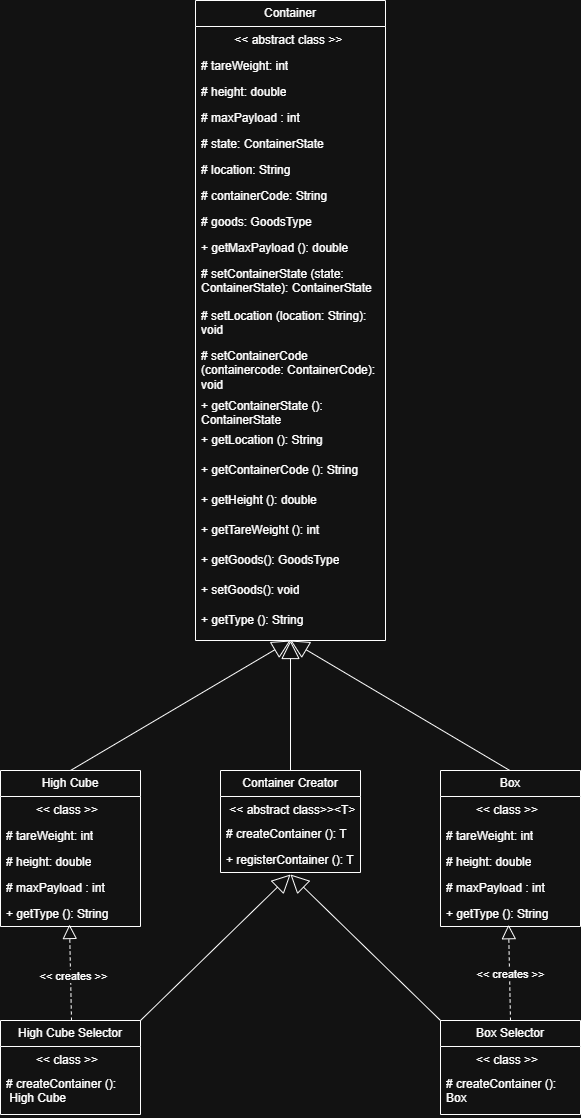

The diagram above was exported from draw.io. Its source (the exported page's mxGraphModel, read from the mxfile embedded in the PNG):
<mxGraphModel dx="820" dy="993" grid="1" gridSize="10" guides="1" tooltips="1" connect="1" arrows="1" fold="1" page="1" pageScale="1" pageWidth="2339" pageHeight="3300" math="0" shadow="0">
  <root>
    <mxCell id="0" />
    <mxCell id="1" parent="0" />
    <mxCell id="SHIDoxZb_PlNfWXeaKA--118" parent="1" style="swimlane;fontStyle=0;childLayout=stackLayout;horizontal=1;startSize=26;fillColor=none;horizontalStack=0;resizeParent=1;resizeParentMax=0;resizeLast=0;collapsible=1;marginBottom=0;whiteSpace=wrap;html=1;" value="Container Creator" vertex="1">
      <mxGeometry height="102" width="140" x="1600" y="850" as="geometry" />
    </mxCell>
    <mxCell id="SHIDoxZb_PlNfWXeaKA--119" parent="SHIDoxZb_PlNfWXeaKA--118" style="text;strokeColor=none;fillColor=none;align=left;verticalAlign=top;spacingLeft=4;spacingRight=4;overflow=hidden;rotatable=0;points=[[0,0.5],[1,0.5]];portConstraint=eastwest;whiteSpace=wrap;html=1;" value="&amp;nbsp;&amp;lt;&amp;lt; abstract class&amp;gt;&amp;gt;&amp;lt;T&amp;gt;" vertex="1">
      <mxGeometry height="24" width="140" y="26" as="geometry" />
    </mxCell>
    <mxCell id="SHIDoxZb_PlNfWXeaKA--120" parent="SHIDoxZb_PlNfWXeaKA--118" style="text;strokeColor=none;fillColor=none;align=left;verticalAlign=top;spacingLeft=4;spacingRight=4;overflow=hidden;rotatable=0;points=[[0,0.5],[1,0.5]];portConstraint=eastwest;whiteSpace=wrap;html=1;" value="# createContainer (): T" vertex="1">
      <mxGeometry height="26" width="140" y="50" as="geometry" />
    </mxCell>
    <mxCell id="SHIDoxZb_PlNfWXeaKA--121" parent="SHIDoxZb_PlNfWXeaKA--118" style="text;strokeColor=none;fillColor=none;align=left;verticalAlign=top;spacingLeft=4;spacingRight=4;overflow=hidden;rotatable=0;points=[[0,0.5],[1,0.5]];portConstraint=eastwest;whiteSpace=wrap;html=1;" value="+ registerContainer (): T" vertex="1">
      <mxGeometry height="26" width="140" y="76" as="geometry" />
    </mxCell>
    <mxCell id="SHIDoxZb_PlNfWXeaKA--122" parent="1" style="swimlane;fontStyle=0;childLayout=stackLayout;horizontal=1;startSize=26;fillColor=none;horizontalStack=0;resizeParent=1;resizeParentMax=0;resizeLast=0;collapsible=1;marginBottom=0;whiteSpace=wrap;html=1;" value="Container" vertex="1">
      <mxGeometry height="640" width="190" x="1575" y="80" as="geometry" />
    </mxCell>
    <mxCell id="SHIDoxZb_PlNfWXeaKA--123" parent="SHIDoxZb_PlNfWXeaKA--122" style="text;strokeColor=none;fillColor=none;align=left;verticalAlign=top;spacingLeft=4;spacingRight=4;overflow=hidden;rotatable=0;points=[[0,0.5],[1,0.5]];portConstraint=eastwest;whiteSpace=wrap;html=1;" value="&amp;nbsp; &amp;nbsp; &amp;nbsp; &amp;nbsp; &amp;nbsp; &amp;lt;&amp;lt; abstract class &amp;gt;&amp;gt;" vertex="1">
      <mxGeometry height="26" width="190" y="26" as="geometry" />
    </mxCell>
    <mxCell id="SHIDoxZb_PlNfWXeaKA--124" parent="SHIDoxZb_PlNfWXeaKA--122" style="text;strokeColor=none;fillColor=none;align=left;verticalAlign=top;spacingLeft=4;spacingRight=4;overflow=hidden;rotatable=0;points=[[0,0.5],[1,0.5]];portConstraint=eastwest;whiteSpace=wrap;html=1;" value="# tareWeight: int" vertex="1">
      <mxGeometry height="26" width="190" y="52" as="geometry" />
    </mxCell>
    <mxCell id="SHIDoxZb_PlNfWXeaKA--125" parent="SHIDoxZb_PlNfWXeaKA--122" style="text;strokeColor=none;fillColor=none;align=left;verticalAlign=top;spacingLeft=4;spacingRight=4;overflow=hidden;rotatable=0;points=[[0,0.5],[1,0.5]];portConstraint=eastwest;whiteSpace=wrap;html=1;" value="# height: double" vertex="1">
      <mxGeometry height="26" width="190" y="78" as="geometry" />
    </mxCell>
    <mxCell id="SHIDoxZb_PlNfWXeaKA--126" parent="SHIDoxZb_PlNfWXeaKA--122" style="text;strokeColor=none;fillColor=none;align=left;verticalAlign=top;spacingLeft=4;spacingRight=4;overflow=hidden;rotatable=0;points=[[0,0.5],[1,0.5]];portConstraint=eastwest;whiteSpace=wrap;html=1;" value="# maxPayload : int" vertex="1">
      <mxGeometry height="26" width="190" y="104" as="geometry" />
    </mxCell>
    <mxCell id="SHIDoxZb_PlNfWXeaKA--127" parent="SHIDoxZb_PlNfWXeaKA--122" style="text;strokeColor=none;fillColor=none;align=left;verticalAlign=top;spacingLeft=4;spacingRight=4;overflow=hidden;rotatable=0;points=[[0,0.5],[1,0.5]];portConstraint=eastwest;whiteSpace=wrap;html=1;" value="# state: ContainerState" vertex="1">
      <mxGeometry height="26" width="190" y="130" as="geometry" />
    </mxCell>
    <mxCell id="SHIDoxZb_PlNfWXeaKA--128" parent="SHIDoxZb_PlNfWXeaKA--122" style="text;strokeColor=none;fillColor=none;align=left;verticalAlign=top;spacingLeft=4;spacingRight=4;overflow=hidden;rotatable=0;points=[[0,0.5],[1,0.5]];portConstraint=eastwest;whiteSpace=wrap;html=1;" value="# location: String" vertex="1">
      <mxGeometry height="26" width="190" y="156" as="geometry" />
    </mxCell>
    <mxCell id="SHIDoxZb_PlNfWXeaKA--129" parent="SHIDoxZb_PlNfWXeaKA--122" style="text;strokeColor=none;fillColor=none;align=left;verticalAlign=top;spacingLeft=4;spacingRight=4;overflow=hidden;rotatable=0;points=[[0,0.5],[1,0.5]];portConstraint=eastwest;whiteSpace=wrap;html=1;" value="# containerCode: String" vertex="1">
      <mxGeometry height="26" width="190" y="182" as="geometry" />
    </mxCell>
    <mxCell id="vY4VeIK7EVGcTIFc-eps-1" parent="SHIDoxZb_PlNfWXeaKA--122" style="text;strokeColor=none;fillColor=none;align=left;verticalAlign=top;spacingLeft=4;spacingRight=4;overflow=hidden;rotatable=0;points=[[0,0.5],[1,0.5]];portConstraint=eastwest;whiteSpace=wrap;html=1;" value="# goods: GoodsType" vertex="1">
      <mxGeometry height="26" width="190" y="208" as="geometry" />
    </mxCell>
    <mxCell id="vY4VeIK7EVGcTIFc-eps-2" parent="SHIDoxZb_PlNfWXeaKA--122" style="text;strokeColor=none;fillColor=none;align=left;verticalAlign=top;spacingLeft=4;spacingRight=4;overflow=hidden;rotatable=0;points=[[0,0.5],[1,0.5]];portConstraint=eastwest;whiteSpace=wrap;html=1;" value="+ getMaxPayload (): double" vertex="1">
      <mxGeometry height="26" width="190" y="234" as="geometry" />
    </mxCell>
    <mxCell id="SHIDoxZb_PlNfWXeaKA--130" parent="SHIDoxZb_PlNfWXeaKA--122" style="text;strokeColor=none;fillColor=none;align=left;verticalAlign=top;spacingLeft=4;spacingRight=4;overflow=hidden;rotatable=0;points=[[0,0.5],[1,0.5]];portConstraint=eastwest;whiteSpace=wrap;html=1;" value="# setContainerState (state: ContainerState):&amp;nbsp;&lt;span style=&quot;background-color: transparent; color: light-dark(rgb(0, 0, 0), rgb(255, 255, 255));&quot;&gt;ContainerState&lt;/span&gt;" vertex="1">
      <mxGeometry height="42" width="190" y="260" as="geometry" />
    </mxCell>
    <mxCell id="SHIDoxZb_PlNfWXeaKA--131" parent="SHIDoxZb_PlNfWXeaKA--122" style="text;strokeColor=none;fillColor=none;align=left;verticalAlign=top;spacingLeft=4;spacingRight=4;overflow=hidden;rotatable=0;points=[[0,0.5],[1,0.5]];portConstraint=eastwest;whiteSpace=wrap;html=1;" value="# setLocation (location: String): void" vertex="1">
      <mxGeometry height="40" width="190" y="302" as="geometry" />
    </mxCell>
    <mxCell id="SHIDoxZb_PlNfWXeaKA--132" parent="SHIDoxZb_PlNfWXeaKA--122" style="text;strokeColor=none;fillColor=none;align=left;verticalAlign=top;spacingLeft=4;spacingRight=4;overflow=hidden;rotatable=0;points=[[0,0.5],[1,0.5]];portConstraint=eastwest;whiteSpace=wrap;html=1;" value="# setContainerCode (containercode: ContainerCode): void" vertex="1">
      <mxGeometry height="50" width="190" y="342" as="geometry" />
    </mxCell>
    <mxCell id="SHIDoxZb_PlNfWXeaKA--133" parent="SHIDoxZb_PlNfWXeaKA--122" style="text;strokeColor=none;fillColor=none;align=left;verticalAlign=top;spacingLeft=4;spacingRight=4;overflow=hidden;rotatable=0;points=[[0,0.5],[1,0.5]];portConstraint=eastwest;whiteSpace=wrap;html=1;" value="+ getContainerState (): ContainerState&amp;nbsp;" vertex="1">
      <mxGeometry height="34" width="190" y="392" as="geometry" />
    </mxCell>
    <mxCell id="SHIDoxZb_PlNfWXeaKA--134" parent="SHIDoxZb_PlNfWXeaKA--122" style="text;strokeColor=none;fillColor=none;align=left;verticalAlign=top;spacingLeft=4;spacingRight=4;overflow=hidden;rotatable=0;points=[[0,0.5],[1,0.5]];portConstraint=eastwest;whiteSpace=wrap;html=1;" value="+ getLocation (): String" vertex="1">
      <mxGeometry height="30" width="190" y="426" as="geometry" />
    </mxCell>
    <mxCell id="SHIDoxZb_PlNfWXeaKA--135" parent="SHIDoxZb_PlNfWXeaKA--122" style="text;strokeColor=none;fillColor=none;align=left;verticalAlign=top;spacingLeft=4;spacingRight=4;overflow=hidden;rotatable=0;points=[[0,0.5],[1,0.5]];portConstraint=eastwest;whiteSpace=wrap;html=1;" value="+ getContainerCode (): String&amp;nbsp;" vertex="1">
      <mxGeometry height="30" width="190" y="456" as="geometry" />
    </mxCell>
    <mxCell id="SHIDoxZb_PlNfWXeaKA--136" parent="SHIDoxZb_PlNfWXeaKA--122" style="text;strokeColor=none;fillColor=none;align=left;verticalAlign=top;spacingLeft=4;spacingRight=4;overflow=hidden;rotatable=0;points=[[0,0.5],[1,0.5]];portConstraint=eastwest;whiteSpace=wrap;html=1;" value="+ getHeight (): double&amp;nbsp;" vertex="1">
      <mxGeometry height="30" width="190" y="486" as="geometry" />
    </mxCell>
    <mxCell id="SHIDoxZb_PlNfWXeaKA--137" parent="SHIDoxZb_PlNfWXeaKA--122" style="text;strokeColor=none;fillColor=none;align=left;verticalAlign=top;spacingLeft=4;spacingRight=4;overflow=hidden;rotatable=0;points=[[0,0.5],[1,0.5]];portConstraint=eastwest;whiteSpace=wrap;html=1;" value="+ getTareWeight (): int&amp;nbsp;" vertex="1">
      <mxGeometry height="30" width="190" y="516" as="geometry" />
    </mxCell>
    <mxCell id="vY4VeIK7EVGcTIFc-eps-3" parent="SHIDoxZb_PlNfWXeaKA--122" style="text;strokeColor=none;fillColor=none;align=left;verticalAlign=top;spacingLeft=4;spacingRight=4;overflow=hidden;rotatable=0;points=[[0,0.5],[1,0.5]];portConstraint=eastwest;whiteSpace=wrap;html=1;" value="+ getGoods(): GoodsType" vertex="1">
      <mxGeometry height="30" width="190" y="546" as="geometry" />
    </mxCell>
    <mxCell id="vY4VeIK7EVGcTIFc-eps-5" parent="SHIDoxZb_PlNfWXeaKA--122" style="text;strokeColor=none;fillColor=none;align=left;verticalAlign=top;spacingLeft=4;spacingRight=4;overflow=hidden;rotatable=0;points=[[0,0.5],[1,0.5]];portConstraint=eastwest;whiteSpace=wrap;html=1;" value="+ setGoods(): void" vertex="1">
      <mxGeometry height="30" width="190" y="576" as="geometry" />
    </mxCell>
    <mxCell id="SHIDoxZb_PlNfWXeaKA--138" parent="SHIDoxZb_PlNfWXeaKA--122" style="text;strokeColor=none;fillColor=none;align=left;verticalAlign=top;spacingLeft=4;spacingRight=4;overflow=hidden;rotatable=0;points=[[0,0.5],[1,0.5]];portConstraint=eastwest;whiteSpace=wrap;html=1;" value="+ getType (): String" vertex="1">
      <mxGeometry height="34" width="190" y="606" as="geometry" />
    </mxCell>
    <mxCell id="SHIDoxZb_PlNfWXeaKA--139" parent="1" style="swimlane;fontStyle=0;childLayout=stackLayout;horizontal=1;startSize=26;fillColor=none;horizontalStack=0;resizeParent=1;resizeParentMax=0;resizeLast=0;collapsible=1;marginBottom=0;whiteSpace=wrap;html=1;" value="High Cube Selector" vertex="1">
      <mxGeometry height="94" width="140" x="1380" y="1100" as="geometry" />
    </mxCell>
    <mxCell id="SHIDoxZb_PlNfWXeaKA--140" parent="SHIDoxZb_PlNfWXeaKA--139" style="text;strokeColor=none;fillColor=none;align=left;verticalAlign=top;spacingLeft=4;spacingRight=4;overflow=hidden;rotatable=0;points=[[0,0.5],[1,0.5]];portConstraint=eastwest;whiteSpace=wrap;html=1;" value="&lt;span style=&quot;white-space: pre;&quot;&gt;&#09;&lt;/span&gt;&amp;nbsp;&amp;lt;&amp;lt; class &amp;gt;&amp;gt;" vertex="1">
      <mxGeometry height="24" width="140" y="26" as="geometry" />
    </mxCell>
    <mxCell id="SHIDoxZb_PlNfWXeaKA--141" parent="SHIDoxZb_PlNfWXeaKA--139" style="text;strokeColor=none;fillColor=none;align=left;verticalAlign=top;spacingLeft=4;spacingRight=4;overflow=hidden;rotatable=0;points=[[0,0.5],[1,0.5]];portConstraint=eastwest;whiteSpace=wrap;html=1;" value="# createContainer ():&amp;nbsp; &amp;nbsp;High Cube" vertex="1">
      <mxGeometry height="44" width="140" y="50" as="geometry" />
    </mxCell>
    <mxCell id="SHIDoxZb_PlNfWXeaKA--142" parent="1" style="swimlane;fontStyle=0;childLayout=stackLayout;horizontal=1;startSize=26;fillColor=none;horizontalStack=0;resizeParent=1;resizeParentMax=0;resizeLast=0;collapsible=1;marginBottom=0;whiteSpace=wrap;html=1;" value="Box" vertex="1">
      <mxGeometry height="156" width="140" x="1820" y="850" as="geometry" />
    </mxCell>
    <mxCell id="SHIDoxZb_PlNfWXeaKA--143" parent="SHIDoxZb_PlNfWXeaKA--142" style="text;strokeColor=none;fillColor=none;align=left;verticalAlign=top;spacingLeft=4;spacingRight=4;overflow=hidden;rotatable=0;points=[[0,0.5],[1,0.5]];portConstraint=eastwest;whiteSpace=wrap;html=1;" value="&amp;nbsp; &amp;nbsp; &amp;nbsp; &amp;nbsp; &amp;nbsp;&amp;lt;&amp;lt; class &amp;gt;&amp;gt;" vertex="1">
      <mxGeometry height="26" width="140" y="26" as="geometry" />
    </mxCell>
    <mxCell id="SHIDoxZb_PlNfWXeaKA--144" parent="SHIDoxZb_PlNfWXeaKA--142" style="text;strokeColor=none;fillColor=none;align=left;verticalAlign=top;spacingLeft=4;spacingRight=4;overflow=hidden;rotatable=0;points=[[0,0.5],[1,0.5]];portConstraint=eastwest;whiteSpace=wrap;html=1;" value="# tareWeight: int" vertex="1">
      <mxGeometry height="26" width="140" y="52" as="geometry" />
    </mxCell>
    <mxCell id="SHIDoxZb_PlNfWXeaKA--145" parent="SHIDoxZb_PlNfWXeaKA--142" style="text;strokeColor=none;fillColor=none;align=left;verticalAlign=top;spacingLeft=4;spacingRight=4;overflow=hidden;rotatable=0;points=[[0,0.5],[1,0.5]];portConstraint=eastwest;whiteSpace=wrap;html=1;" value="# height: double" vertex="1">
      <mxGeometry height="26" width="140" y="78" as="geometry" />
    </mxCell>
    <mxCell id="SHIDoxZb_PlNfWXeaKA--146" parent="SHIDoxZb_PlNfWXeaKA--142" style="text;strokeColor=none;fillColor=none;align=left;verticalAlign=top;spacingLeft=4;spacingRight=4;overflow=hidden;rotatable=0;points=[[0,0.5],[1,0.5]];portConstraint=eastwest;whiteSpace=wrap;html=1;" value="# maxPayload : int" vertex="1">
      <mxGeometry height="26" width="140" y="104" as="geometry" />
    </mxCell>
    <mxCell id="SHIDoxZb_PlNfWXeaKA--147" parent="SHIDoxZb_PlNfWXeaKA--142" style="text;strokeColor=none;fillColor=none;align=left;verticalAlign=top;spacingLeft=4;spacingRight=4;overflow=hidden;rotatable=0;points=[[0,0.5],[1,0.5]];portConstraint=eastwest;whiteSpace=wrap;html=1;" value="+ getType (): String" vertex="1">
      <mxGeometry height="26" width="140" y="130" as="geometry" />
    </mxCell>
    <mxCell id="SHIDoxZb_PlNfWXeaKA--154" parent="1" style="swimlane;fontStyle=0;childLayout=stackLayout;horizontal=1;startSize=26;fillColor=none;horizontalStack=0;resizeParent=1;resizeParentMax=0;resizeLast=0;collapsible=1;marginBottom=0;whiteSpace=wrap;html=1;" value="Box Selector" vertex="1">
      <mxGeometry height="94" width="140" x="1820" y="1100" as="geometry" />
    </mxCell>
    <mxCell id="SHIDoxZb_PlNfWXeaKA--155" parent="SHIDoxZb_PlNfWXeaKA--154" style="text;strokeColor=none;fillColor=none;align=left;verticalAlign=top;spacingLeft=4;spacingRight=4;overflow=hidden;rotatable=0;points=[[0,0.5],[1,0.5]];portConstraint=eastwest;whiteSpace=wrap;html=1;" value="&lt;span style=&quot;white-space: pre;&quot;&gt;&#09;&lt;/span&gt;&amp;nbsp;&amp;lt;&amp;lt; class &amp;gt;&amp;gt;" vertex="1">
      <mxGeometry height="24" width="140" y="26" as="geometry" />
    </mxCell>
    <mxCell id="SHIDoxZb_PlNfWXeaKA--156" parent="SHIDoxZb_PlNfWXeaKA--154" style="text;strokeColor=none;fillColor=none;align=left;verticalAlign=top;spacingLeft=4;spacingRight=4;overflow=hidden;rotatable=0;points=[[0,0.5],[1,0.5]];portConstraint=eastwest;whiteSpace=wrap;html=1;" value="# createContainer (): Box" vertex="1">
      <mxGeometry height="44" width="140" y="50" as="geometry" />
    </mxCell>
    <mxCell id="SHIDoxZb_PlNfWXeaKA--157" edge="1" parent="1" source="SHIDoxZb_PlNfWXeaKA--118" style="endArrow=block;endSize=16;endFill=0;html=1;rounded=0;exitX=0.5;exitY=0;exitDx=0;exitDy=0;" target="SHIDoxZb_PlNfWXeaKA--138" value="">
      <mxGeometry relative="1" width="160" as="geometry">
        <mxPoint x="1670" y="840" as="sourcePoint" />
        <mxPoint x="1790" y="780" as="targetPoint" />
      </mxGeometry>
    </mxCell>
    <mxCell id="SHIDoxZb_PlNfWXeaKA--158" edge="1" parent="1" style="endArrow=block;endSize=16;endFill=0;html=1;rounded=0;exitX=0.5;exitY=0;exitDx=0;exitDy=0;" value="">
      <mxGeometry relative="1" width="160" as="geometry">
        <mxPoint x="1450" y="850" as="sourcePoint" />
        <mxPoint x="1670" y="720" as="targetPoint" />
      </mxGeometry>
    </mxCell>
    <mxCell id="SHIDoxZb_PlNfWXeaKA--159" edge="1" parent="1" style="endArrow=block;endSize=16;endFill=0;html=1;rounded=0;exitX=0.5;exitY=0;exitDx=0;exitDy=0;" value="">
      <mxGeometry relative="1" width="160" as="geometry">
        <mxPoint x="1889.33" y="850" as="sourcePoint" />
        <mxPoint x="1670" y="720" as="targetPoint" />
      </mxGeometry>
    </mxCell>
    <mxCell id="SHIDoxZb_PlNfWXeaKA--160" edge="1" parent="1" source="SHIDoxZb_PlNfWXeaKA--139" style="endArrow=block;endSize=16;endFill=0;html=1;rounded=0;exitX=1;exitY=0;exitDx=0;exitDy=0;" value="">
      <mxGeometry relative="1" width="160" as="geometry">
        <mxPoint x="1530" y="1040" as="sourcePoint" />
        <mxPoint x="1670" y="954" as="targetPoint" />
      </mxGeometry>
    </mxCell>
    <mxCell id="SHIDoxZb_PlNfWXeaKA--161" edge="1" parent="1" source="SHIDoxZb_PlNfWXeaKA--154" style="endArrow=block;endSize=16;endFill=0;html=1;rounded=0;exitX=0;exitY=0;exitDx=0;exitDy=0;" value="">
      <mxGeometry relative="1" width="160" as="geometry">
        <mxPoint x="1770" y="1050" as="sourcePoint" />
        <mxPoint x="1670" y="954" as="targetPoint" />
      </mxGeometry>
    </mxCell>
    <mxCell id="SHIDoxZb_PlNfWXeaKA--162" edge="1" parent="1" source="SHIDoxZb_PlNfWXeaKA--154" style="endArrow=block;dashed=1;endFill=0;endSize=12;html=1;rounded=0;exitX=0.5;exitY=0;exitDx=0;exitDy=0;entryX=0.486;entryY=0.931;entryDx=0;entryDy=0;entryPerimeter=0;" target="SHIDoxZb_PlNfWXeaKA--147" value="">
      <mxGeometry relative="1" width="160" as="geometry">
        <mxPoint x="1760" y="1030" as="sourcePoint" />
        <mxPoint x="1920" y="1030" as="targetPoint" />
      </mxGeometry>
    </mxCell>
    <mxCell id="SHIDoxZb_PlNfWXeaKA--163" connectable="0" parent="SHIDoxZb_PlNfWXeaKA--162" style="edgeLabel;html=1;align=center;verticalAlign=middle;resizable=0;points=[];" value="&amp;lt;&amp;lt; creates&lt;span style=&quot;background-color: light-dark(#ffffff, var(--ge-dark-color, #121212)); color: light-dark(rgb(0, 0, 0), rgb(255, 255, 255));&quot;&gt;&amp;nbsp;&amp;gt;&amp;gt;&lt;/span&gt;" vertex="1">
      <mxGeometry relative="1" x="-0.0229" as="geometry">
        <mxPoint as="offset" />
      </mxGeometry>
    </mxCell>
    <mxCell id="SHIDoxZb_PlNfWXeaKA--164" edge="1" parent="1" style="endArrow=block;dashed=1;endFill=0;endSize=12;html=1;rounded=0;exitX=0.5;exitY=0;exitDx=0;exitDy=0;entryX=0.486;entryY=0.931;entryDx=0;entryDy=0;entryPerimeter=0;" value="">
      <mxGeometry relative="1" width="160" as="geometry">
        <mxPoint x="1451" y="1100" as="sourcePoint" />
        <mxPoint x="1449" y="1004" as="targetPoint" />
      </mxGeometry>
    </mxCell>
    <mxCell id="SHIDoxZb_PlNfWXeaKA--165" connectable="0" parent="1" style="edgeLabel;html=1;align=center;verticalAlign=middle;resizable=0;points=[];" value="&amp;lt;&amp;lt; creates&lt;span style=&quot;background-color: light-dark(#ffffff, var(--ge-dark-color, #121212)); color: light-dark(rgb(0, 0, 0), rgb(255, 255, 255));&quot;&gt;&amp;nbsp;&amp;gt;&amp;gt;&lt;/span&gt;" vertex="1">
      <mxGeometry x="1450" y="1060" as="geometry">
        <mxPoint x="2" y="-5" as="offset" />
      </mxGeometry>
    </mxCell>
    <mxCell id="TaBbDP5BkCtwGeF9sqej-1" parent="1" style="swimlane;fontStyle=0;childLayout=stackLayout;horizontal=1;startSize=26;fillColor=none;horizontalStack=0;resizeParent=1;resizeParentMax=0;resizeLast=0;collapsible=1;marginBottom=0;whiteSpace=wrap;html=1;" value="High Cube" vertex="1">
      <mxGeometry height="156" width="140" x="1380" y="850" as="geometry" />
    </mxCell>
    <mxCell id="TaBbDP5BkCtwGeF9sqej-2" parent="TaBbDP5BkCtwGeF9sqej-1" style="text;strokeColor=none;fillColor=none;align=left;verticalAlign=top;spacingLeft=4;spacingRight=4;overflow=hidden;rotatable=0;points=[[0,0.5],[1,0.5]];portConstraint=eastwest;whiteSpace=wrap;html=1;" value="&amp;nbsp; &amp;nbsp; &amp;nbsp; &amp;nbsp; &amp;nbsp;&amp;lt;&amp;lt; class &amp;gt;&amp;gt;" vertex="1">
      <mxGeometry height="26" width="140" y="26" as="geometry" />
    </mxCell>
    <mxCell id="TaBbDP5BkCtwGeF9sqej-3" parent="TaBbDP5BkCtwGeF9sqej-1" style="text;strokeColor=none;fillColor=none;align=left;verticalAlign=top;spacingLeft=4;spacingRight=4;overflow=hidden;rotatable=0;points=[[0,0.5],[1,0.5]];portConstraint=eastwest;whiteSpace=wrap;html=1;" value="# tareWeight: int" vertex="1">
      <mxGeometry height="26" width="140" y="52" as="geometry" />
    </mxCell>
    <mxCell id="TaBbDP5BkCtwGeF9sqej-4" parent="TaBbDP5BkCtwGeF9sqej-1" style="text;strokeColor=none;fillColor=none;align=left;verticalAlign=top;spacingLeft=4;spacingRight=4;overflow=hidden;rotatable=0;points=[[0,0.5],[1,0.5]];portConstraint=eastwest;whiteSpace=wrap;html=1;" value="# height: double" vertex="1">
      <mxGeometry height="26" width="140" y="78" as="geometry" />
    </mxCell>
    <mxCell id="TaBbDP5BkCtwGeF9sqej-5" parent="TaBbDP5BkCtwGeF9sqej-1" style="text;strokeColor=none;fillColor=none;align=left;verticalAlign=top;spacingLeft=4;spacingRight=4;overflow=hidden;rotatable=0;points=[[0,0.5],[1,0.5]];portConstraint=eastwest;whiteSpace=wrap;html=1;" value="# maxPayload : int" vertex="1">
      <mxGeometry height="26" width="140" y="104" as="geometry" />
    </mxCell>
    <mxCell id="TaBbDP5BkCtwGeF9sqej-6" parent="TaBbDP5BkCtwGeF9sqej-1" style="text;strokeColor=none;fillColor=none;align=left;verticalAlign=top;spacingLeft=4;spacingRight=4;overflow=hidden;rotatable=0;points=[[0,0.5],[1,0.5]];portConstraint=eastwest;whiteSpace=wrap;html=1;" value="+ getType (): String&amp;nbsp;" vertex="1">
      <mxGeometry height="26" width="140" y="130" as="geometry" />
    </mxCell>
  </root>
</mxGraphModel>